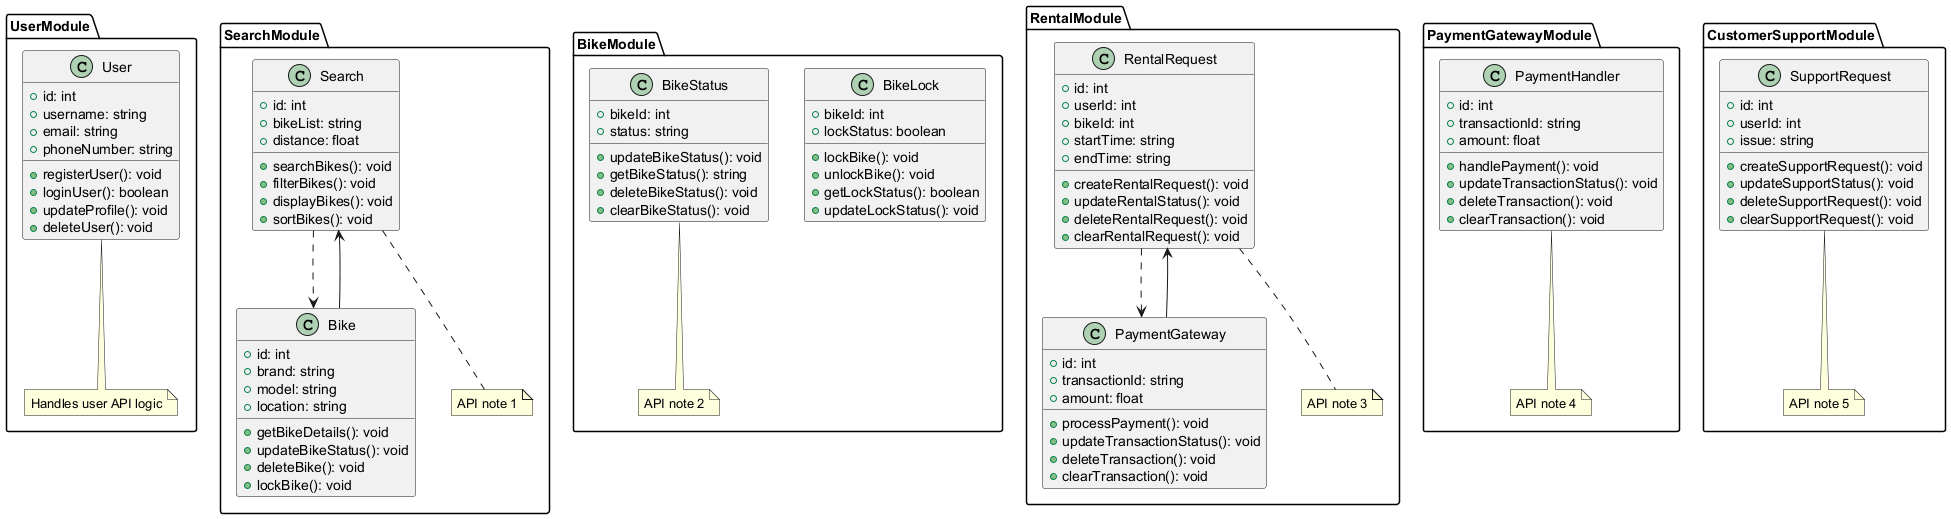

The diagram above was rendered by PlantUML. Its source (embedded in the PNG):
@startuml
package UserModule {
    class User {
        +id: int
        +username: string
        +email: string
        +phoneNumber: string

        +registerUser(): void
        +loginUser(): boolean
        +updateProfile(): void
        +deleteUser(): void
    }
    note "Handles user API logic" as N1 <<api>>
    User .. N1
}

package SearchModule {
    class Search {
        +id: int
        +bikeList: string
        +distance: float

        +searchBikes(): void
        +filterBikes(): void
        +displayBikes(): void
        +sortBikes(): void
    }
    class Bike {
        +id: int
        +brand: string
        +model: string
        +location: string

        +getBikeDetails(): void
        +updateBikeStatus(): void
        +deleteBike(): void
        +lockBike(): void
    }
    Bike --> Search
    Search ..> Bike
    note "API note 1" as N2 <<api>>
    Search .. N2
}

package BikeModule {
    class BikeLock {
        +bikeId: int
        +lockStatus: boolean

        +lockBike(): void
        +unlockBike(): void
        +getLockStatus(): boolean
        +updateLockStatus(): void
    }
    class BikeStatus {
        +bikeId: int
        +status: string

        +updateBikeStatus(): void
        +getBikeStatus(): string
        +deleteBikeStatus(): void
        +clearBikeStatus(): void
    }
    note "API note 2" as N3 <<api>>
    BikeStatus .. N3
}

package RentalModule {
    class RentalRequest {
        +id: int
        +userId: int
        +bikeId: int
        +startTime: string
        +endTime: string

        +createRentalRequest(): void
        +updateRentalStatus(): void
        +deleteRentalRequest(): void
        +clearRentalRequest(): void
    }
    class PaymentGateway {
        +id: int
        +transactionId: string
        +amount: float

        +processPayment(): void
        +updateTransactionStatus(): void
        +deleteTransaction(): void
        +clearTransaction(): void
    }
    PaymentGateway --> RentalRequest
    RentalRequest ..> PaymentGateway
    note "API note 3" as N4 <<api>>
    RentalRequest .. N4
}

package PaymentGatewayModule {
    class PaymentHandler {
        +id: int
        +transactionId: string
        +amount: float

        +handlePayment(): void
        +updateTransactionStatus(): void
        +deleteTransaction(): void
        +clearTransaction(): void
    }
    note "API note 4" as N5 <<api>>
    PaymentHandler .. N5
}

package CustomerSupportModule {
    class SupportRequest {
        +id: int
        +userId: int
        +issue: string

        +createSupportRequest(): void
        +updateSupportStatus(): void
        +deleteSupportRequest(): void
        +clearSupportRequest(): void
    }
    note "API note 5" as N6 <<api>>
    SupportRequest .. N6
}
@enduml